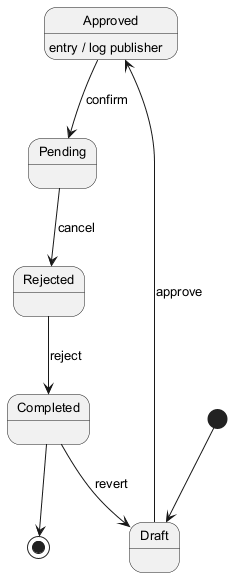

The diagram above was rendered by PlantUML. Its source (embedded in the PNG):
@startuml
skinparam backgroundColor #FFFFFF
skinparam classBackgroundColor #F1F8E9
skinparam classBorderColor #33691E
skinparam defaultFontSize 13
[*] --> Draft
Draft --> Approved : approve
Approved --> Pending : confirm
Approved : entry / log publisher
Pending --> Rejected : cancel
Rejected --> Completed : reject
Completed --> Draft : revert
Completed --> [*]
@enduml